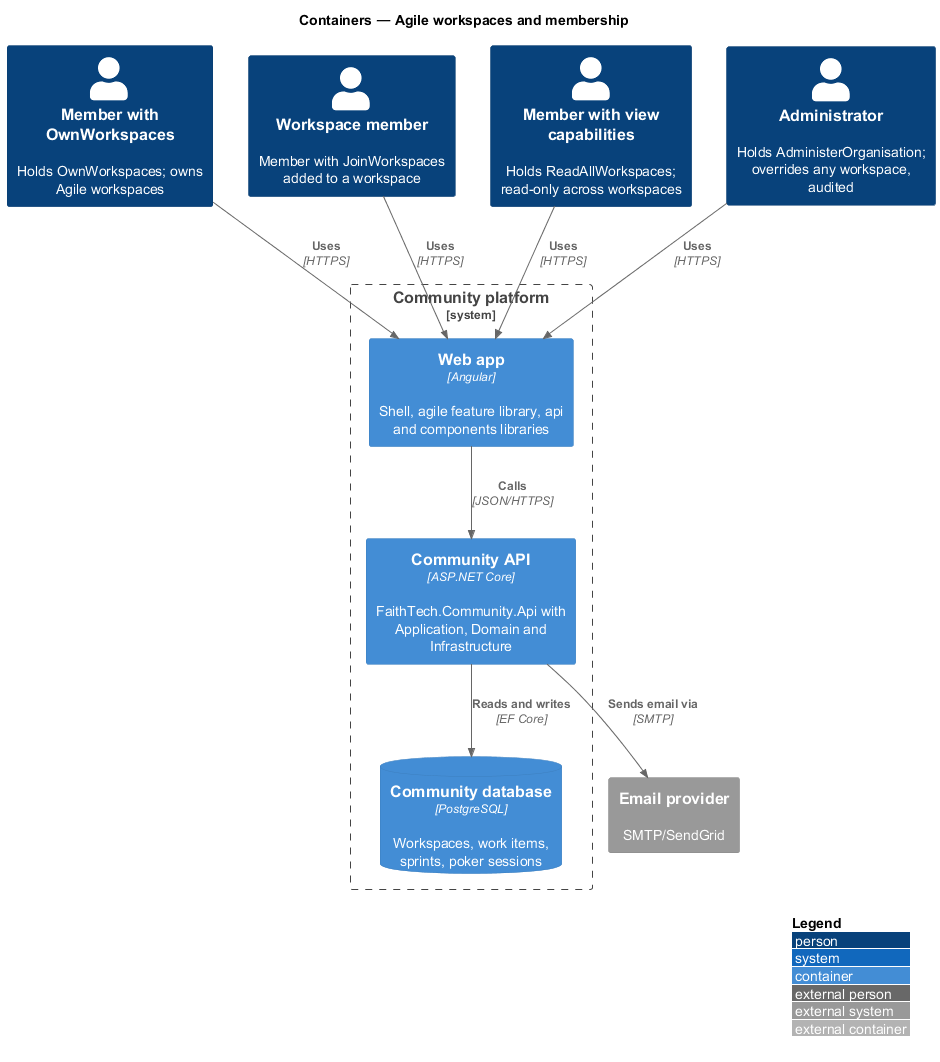

The diagram above was rendered by PlantUML. Its source (embedded in the PNG):
@startuml
!include <C4/C4_Container>
LAYOUT_WITH_LEGEND()
title Containers — Agile workspaces and membership

Person(lead, "Member with OwnWorkspaces", "Holds OwnWorkspaces; owns Agile workspaces")
Person(member, "Workspace member", "Member with JoinWorkspaces added to a workspace")
Person(staff, "Member with view capabilities", "Holds ReadAllWorkspaces; read-only across workspaces")
Person(admin, "Administrator", "Holds AdministerOrganisation; overrides any workspace, audited")
System_Boundary(ftc, "Community platform") {
  Container(web, "Web app", "Angular", "Shell, agile feature library, api and components libraries")
  Container(api, "Community API", "ASP.NET Core", "FaithTech.Community.Api with Application, Domain and Infrastructure")
  ContainerDb(db, "Community database", "PostgreSQL", "Workspaces, work items, sprints, poker sessions")
}
System_Ext(email, "Email provider", "SMTP/SendGrid")

Rel(lead, web, "Uses", "HTTPS")
Rel(member, web, "Uses", "HTTPS")
Rel(staff, web, "Uses", "HTTPS")
Rel(admin, web, "Uses", "HTTPS")
Rel(web, api, "Calls", "JSON/HTTPS")
Rel(api, db, "Reads and writes", "EF Core")
Rel(api, email, "Sends email via", "SMTP")
@enduml